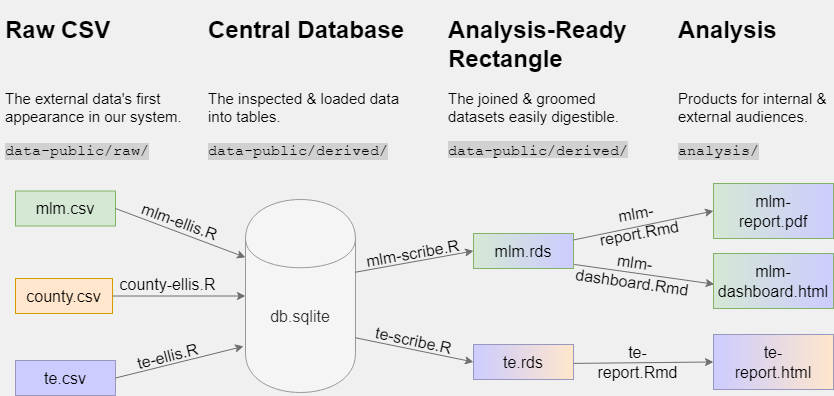

The diagram above was exported from draw.io. Its source (the exported page's mxGraphModel, read from the mxfile embedded in the PNG):
<mxGraphModel dx="941" dy="601" grid="1" gridSize="10" guides="1" tooltips="1" connect="1" arrows="1" fold="1" page="1" pageScale="1" pageWidth="1100" pageHeight="850" background="#F0F0F0" math="0" shadow="0">
  <root>
    <mxCell id="0" />
    <mxCell id="1" parent="0" />
    <mxCell id="3" value="mlm.csv&lt;br style=&quot;font-size: 16px;&quot;&gt;" style="text;html=1;strokeColor=#82b366;fillColor=#d5e8d4;align=center;verticalAlign=middle;whiteSpace=wrap;rounded=0;fontSize=16;" parent="1" vertex="1">
      <mxGeometry x="112" y="220.5" width="100" height="35" as="geometry" />
    </mxCell>
    <mxCell id="4" value="county.csv&lt;br style=&quot;font-size: 16px&quot;&gt;" style="text;html=1;strokeColor=#d79b00;fillColor=#ffe6cc;align=center;verticalAlign=middle;whiteSpace=wrap;rounded=0;fontSize=16;" parent="1" vertex="1">
      <mxGeometry x="112" y="308" width="97" height="35" as="geometry" />
    </mxCell>
    <mxCell id="5" value="te.csv&lt;br style=&quot;font-size: 16px&quot;&gt;" style="text;html=1;strokeColor=#9898BF;fillColor=#CCCCFF;align=center;verticalAlign=middle;whiteSpace=wrap;rounded=0;fontSize=16;" parent="1" vertex="1">
      <mxGeometry x="112" y="390" width="100" height="35" as="geometry" />
    </mxCell>
    <mxCell id="6" value="db.sqlite" style="shape=cylinder;whiteSpace=wrap;html=1;boundedLbl=1;backgroundOutline=1;fontSize=16;fillColor=#f5f5f5;strokeColor=#999999;fontColor=#333333;" parent="1" vertex="1">
      <mxGeometry x="342" y="229" width="110" height="193" as="geometry" />
    </mxCell>
    <mxCell id="7" value="" style="endArrow=classic;html=1;fontSize=16;exitX=1;exitY=0.5;entryX=0;entryY=0.3;strokeColor=#6E6E6E;" parent="1" source="3" target="6" edge="1">
      <mxGeometry width="50" height="50" relative="1" as="geometry">
        <mxPoint x="92" y="523" as="sourcePoint" />
        <mxPoint x="322" y="273" as="targetPoint" />
      </mxGeometry>
    </mxCell>
    <mxCell id="8" value="mlm-ellis.R" style="text;html=1;resizable=0;points=[];align=center;verticalAlign=middle;labelBackgroundColor=none;fontSize=16;rotation=20;" parent="7" vertex="1" connectable="0">
      <mxGeometry x="-0.3052" y="-4" relative="1" as="geometry">
        <mxPoint x="20" y="-8.5" as="offset" />
      </mxGeometry>
    </mxCell>
    <mxCell id="11" value="" style="endArrow=classic;html=1;fontSize=16;exitX=1;exitY=0.5;entryX=-0.018;entryY=0.761;entryPerimeter=0;strokeColor=#6E6E6E;" parent="1" source="5" target="6" edge="1">
      <mxGeometry width="50" height="50" relative="1" as="geometry">
        <mxPoint x="232" y="343" as="sourcePoint" />
        <mxPoint x="352" y="409" as="targetPoint" />
      </mxGeometry>
    </mxCell>
    <mxCell id="12" value="te-ellis.R" style="text;html=1;resizable=0;points=[];align=center;verticalAlign=middle;labelBackgroundColor=none;fontSize=16;rotation=-14;direction=south;" parent="11" vertex="1" connectable="0">
      <mxGeometry x="-0.3052" y="-4" relative="1" as="geometry">
        <mxPoint x="5.5" y="-14.5" as="offset" />
      </mxGeometry>
    </mxCell>
    <mxCell id="13" value="" style="endArrow=classic;html=1;fontSize=16;entryX=0;entryY=0.5;exitX=1;exitY=0.5;strokeColor=#6E6E6E;" parent="1" source="4" target="6" edge="1">
      <mxGeometry width="50" height="50" relative="1" as="geometry">
        <mxPoint x="242" y="343" as="sourcePoint" />
        <mxPoint x="339.2857142857142" y="322.8571428571428" as="targetPoint" />
      </mxGeometry>
    </mxCell>
    <mxCell id="14" value="county-ellis.R" style="text;html=1;resizable=0;points=[];align=center;verticalAlign=middle;labelBackgroundColor=none;fontSize=16;rotation=0;direction=south;" parent="13" vertex="1" connectable="0">
      <mxGeometry x="-0.3052" y="-4" relative="1" as="geometry">
        <mxPoint x="8" y="-16.5" as="offset" />
      </mxGeometry>
    </mxCell>
    <mxCell id="15" value="mlm.rds&lt;br style=&quot;font-size: 16px&quot;&gt;" style="text;html=1;strokeColor=#82b366;fillColor=#d5e8d4;align=center;verticalAlign=middle;whiteSpace=wrap;rounded=0;fontSize=16;gradientColor=#CCCCFF;gradientDirection=east;" parent="1" vertex="1">
      <mxGeometry x="570" y="263" width="100" height="35" as="geometry" />
    </mxCell>
    <mxCell id="16" value="te.rds&lt;br style=&quot;font-size: 16px&quot;&gt;" style="text;html=1;strokeColor=#9898BF;fillColor=#CCCCFF;align=center;verticalAlign=middle;whiteSpace=wrap;rounded=0;fontSize=16;gradientDirection=east;gradientColor=#FFE6CC;" parent="1" vertex="1">
      <mxGeometry x="570" y="374" width="100" height="35" as="geometry" />
    </mxCell>
    <mxCell id="17" value="" style="endArrow=classic;html=1;fontSize=16;exitX=0.997;exitY=0.377;entryX=0;entryY=0.5;exitPerimeter=0;strokeColor=#6E6E6E;" parent="1" source="6" target="15" edge="1">
      <mxGeometry width="50" height="50" relative="1" as="geometry">
        <mxPoint x="459.9655172413793" y="283.84482758620686" as="sourcePoint" />
        <mxPoint x="590.3103448275863" y="332.12068965517244" as="targetPoint" />
      </mxGeometry>
    </mxCell>
    <mxCell id="18" value="mlm-scribe.R" style="text;html=1;resizable=0;points=[];align=center;verticalAlign=middle;labelBackgroundColor=none;fontSize=16;rotation=-10;" parent="17" vertex="1" connectable="0">
      <mxGeometry x="-0.3052" y="-4" relative="1" as="geometry">
        <mxPoint x="15" y="-16" as="offset" />
      </mxGeometry>
    </mxCell>
    <mxCell id="20" value="" style="endArrow=classic;html=1;fontSize=16;exitX=0.997;exitY=0.377;entryX=0;entryY=0.5;exitPerimeter=0;strokeColor=#6E6E6E;" parent="1" target="16" edge="1">
      <mxGeometry width="50" height="50" relative="1" as="geometry">
        <mxPoint x="451.57142857142867" y="367.21428571428567" as="sourcePoint" />
        <mxPoint x="569.8571428571429" y="346.07142857142856" as="targetPoint" />
      </mxGeometry>
    </mxCell>
    <mxCell id="21" value="te-scribe.R" style="text;html=1;resizable=0;points=[];align=center;verticalAlign=middle;labelBackgroundColor=none;fontSize=16;rotation=12;" parent="20" vertex="1" connectable="0">
      <mxGeometry x="-0.3052" y="-4" relative="1" as="geometry">
        <mxPoint x="18" y="-10.5" as="offset" />
      </mxGeometry>
    </mxCell>
    <mxCell id="24" value="" style="endArrow=classic;html=1;fontSize=16;exitX=0.998;exitY=0.186;exitPerimeter=0;entryX=0;entryY=0.5;strokeColor=#6E6E6E;" parent="1" source="15" target="28" edge="1">
      <mxGeometry width="50" height="50" relative="1" as="geometry">
        <mxPoint x="690" y="283" as="sourcePoint" />
        <mxPoint x="803" y="243" as="targetPoint" />
      </mxGeometry>
    </mxCell>
    <mxCell id="25" value="mlm-&lt;br&gt;report.Rmd" style="text;html=1;resizable=0;points=[];align=center;verticalAlign=middle;labelBackgroundColor=none;fontSize=16;rotation=-10;direction=south;" parent="24" vertex="1" connectable="0">
      <mxGeometry x="-0.3052" y="-4" relative="1" as="geometry">
        <mxPoint x="14" y="-10.5" as="offset" />
      </mxGeometry>
    </mxCell>
    <mxCell id="26" value="" style="endArrow=classic;html=1;fontSize=16;exitX=1;exitY=0.5;entryX=0;entryY=0.5;strokeColor=#6E6E6E;" parent="1" target="34" edge="1">
      <mxGeometry width="50" height="50" relative="1" as="geometry">
        <mxPoint x="670.0784313725491" y="392.9117647058824" as="sourcePoint" />
        <mxPoint x="808" y="395" as="targetPoint" />
      </mxGeometry>
    </mxCell>
    <mxCell id="27" value="te-&lt;br&gt;report.Rmd" style="text;html=1;resizable=0;points=[];align=center;verticalAlign=middle;labelBackgroundColor=none;fontSize=16;rotation=0;direction=south;" parent="26" vertex="1" connectable="0">
      <mxGeometry x="-0.3052" y="-4" relative="1" as="geometry">
        <mxPoint x="14" y="-4.5" as="offset" />
      </mxGeometry>
    </mxCell>
    <mxCell id="28" value="mlm-&lt;br&gt;report.pdf&lt;br style=&quot;font-size: 16px&quot;&gt;" style="text;html=1;strokeColor=#82b366;fillColor=#d5e8d4;align=center;verticalAlign=middle;whiteSpace=wrap;rounded=0;fontSize=16;gradientColor=#CCCCFF;gradientDirection=east;" parent="1" vertex="1">
      <mxGeometry x="810" y="213" width="120" height="55" as="geometry" />
    </mxCell>
    <mxCell id="29" value="" style="endArrow=classic;html=1;fontSize=16;exitX=1.007;exitY=0.884;exitPerimeter=0;entryX=0.006;entryY=0.558;entryPerimeter=0;strokeColor=#6E6E6E;" parent="1" source="15" target="31" edge="1">
      <mxGeometry width="50" height="50" relative="1" as="geometry">
        <mxPoint x="680.046511627907" y="320.4418604651163" as="sourcePoint" />
        <mxPoint x="800" y="312" as="targetPoint" />
      </mxGeometry>
    </mxCell>
    <mxCell id="30" value="mlm-&lt;br&gt;dashboard.Rmd" style="text;html=1;resizable=0;points=[];align=center;verticalAlign=middle;labelBackgroundColor=none;fontSize=16;rotation=8;direction=south;" parent="29" vertex="1" connectable="0">
      <mxGeometry x="-0.3052" y="-4" relative="1" as="geometry">
        <mxPoint x="11" y="-3.5" as="offset" />
      </mxGeometry>
    </mxCell>
    <mxCell id="31" value="mlm-&lt;br&gt;dashboard.html&lt;br style=&quot;font-size: 16px&quot;&gt;" style="text;html=1;strokeColor=#82b366;fillColor=#d5e8d4;align=center;verticalAlign=middle;whiteSpace=wrap;rounded=0;fontSize=16;gradientColor=#CCCCFF;gradientDirection=east;" parent="1" vertex="1">
      <mxGeometry x="810" y="283" width="120" height="55" as="geometry" />
    </mxCell>
    <mxCell id="34" value="te-&lt;br&gt;report.html&lt;br style=&quot;font-size: 16px&quot;&gt;" style="text;html=1;strokeColor=#9898BF;fillColor=#CCCCFF;align=center;verticalAlign=middle;whiteSpace=wrap;rounded=0;fontSize=16;gradientColor=#FFE6CC;gradientDirection=east;" parent="1" vertex="1">
      <mxGeometry x="810" y="364" width="120" height="55" as="geometry" />
    </mxCell>
    <mxCell id="37" value="&lt;h1 style=&quot;font-size: 24px&quot;&gt;&lt;font style=&quot;font-size: 24px&quot;&gt;Raw CSV&lt;br&gt;&lt;br&gt;&lt;/font&gt;&lt;/h1&gt;&lt;p style=&quot;font-size: 15px&quot;&gt;&lt;font style=&quot;font-size: 15px&quot;&gt;The external data's first appearance in our system.&lt;/font&gt;&lt;/p&gt;&lt;p style=&quot;font-size: 15px&quot;&gt;&lt;font face=&quot;Courier New&quot; style=&quot;background-color: rgb(209 , 209 , 209)&quot;&gt;data-public/raw/&lt;/font&gt;&lt;/p&gt;" style="text;html=1;strokeColor=none;fillColor=none;spacing=5;spacingTop=-20;whiteSpace=wrap;overflow=hidden;rounded=0;labelBackgroundColor=none;fontSize=16;" parent="1" vertex="1">
      <mxGeometry x="97" y="40" width="190" height="150" as="geometry" />
    </mxCell>
    <mxCell id="38" value="&lt;h1 style=&quot;font-size: 24px&quot;&gt;&lt;font style=&quot;font-size: 24px&quot;&gt;Central Database&lt;br&gt;&lt;br&gt;&lt;/font&gt;&lt;/h1&gt;&lt;p style=&quot;font-size: 15px&quot;&gt;&lt;font style=&quot;font-size: 15px&quot;&gt;The inspected &amp;amp; loaded data into tables.&lt;/font&gt;&lt;/p&gt;&lt;p style=&quot;font-size: 15px&quot;&gt;&lt;font face=&quot;Courier New&quot; style=&quot;background-color: rgb(209 , 209 , 209)&quot;&gt;data-public/derived/&lt;/font&gt;&lt;/p&gt;" style="text;html=1;strokeColor=none;fillColor=none;spacing=5;spacingTop=-20;whiteSpace=wrap;overflow=hidden;rounded=0;labelBackgroundColor=none;fontSize=16;" parent="1" vertex="1">
      <mxGeometry x="300" y="40" width="207" height="150" as="geometry" />
    </mxCell>
    <mxCell id="39" value="&lt;h1 style=&quot;font-size: 24px&quot;&gt;&lt;font style=&quot;font-size: 24px&quot;&gt;Analysis-Ready&lt;br&gt;Rectangle&lt;/font&gt;&lt;/h1&gt;&lt;p style=&quot;font-size: 15px&quot;&gt;&lt;font style=&quot;font-size: 15px&quot;&gt;The joined &amp;amp; groomed datasets easily digestible.&lt;/font&gt;&lt;/p&gt;&lt;p style=&quot;font-size: 15px&quot;&gt;&lt;span style=&quot;background-color: rgb(209 , 209 , 209)&quot;&gt;&lt;font face=&quot;Courier New&quot;&gt;data-public/derived/&lt;/font&gt;&lt;/span&gt;&lt;/p&gt;" style="text;html=1;strokeColor=none;fillColor=none;spacing=5;spacingTop=-20;whiteSpace=wrap;overflow=hidden;rounded=0;labelBackgroundColor=none;fontSize=16;" parent="1" vertex="1">
      <mxGeometry x="540" y="40" width="207" height="150" as="geometry" />
    </mxCell>
    <mxCell id="40" value="&lt;h1 style=&quot;font-size: 24px&quot;&gt;Analysis&lt;br&gt;&lt;br&gt;&lt;/h1&gt;&lt;p style=&quot;font-size: 15px&quot;&gt;&lt;font style=&quot;font-size: 15px&quot;&gt;Products for internal &amp;amp; external audiences.&lt;/font&gt;&lt;/p&gt;&lt;p style=&quot;font-size: 15px&quot;&gt;&lt;font face=&quot;Courier New&quot; style=&quot;background-color: rgb(209 , 209 , 209)&quot;&gt;analysis/&lt;/font&gt;&lt;/p&gt;" style="text;html=1;strokeColor=none;fillColor=none;spacing=5;spacingTop=-20;whiteSpace=wrap;overflow=hidden;rounded=0;labelBackgroundColor=none;fontSize=16;" parent="1" vertex="1">
      <mxGeometry x="770" y="40" width="160" height="150" as="geometry" />
    </mxCell>
  </root>
</mxGraphModel>